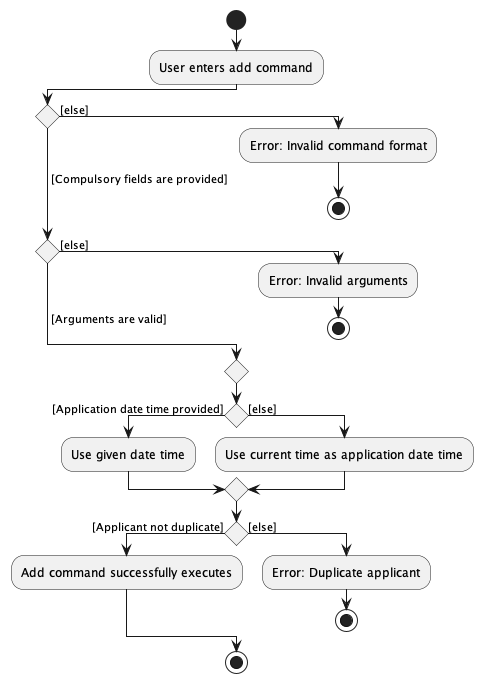

The diagram above was rendered by PlantUML. Its source (embedded in the PNG):
@startuml
!pragma useVerticalIf on
start
:User enters add command;
if () then ([else])
  :Error: Invalid command format;
  stop
( [Compulsory fields are provided]) elseif () then ([else])
  :Error: Invalid arguments;
  stop
else ( [Arguments are valid])
endif
if () is ([Application date time provided]) then
  :Use given date time;
else ([else])
  :Use current time as application date time;
endif
if () is ([Applicant not duplicate]) then
  :Add command successfully executes;
else ([else])
  :Error: Duplicate applicant;
  stop
endif
stop
@enduml